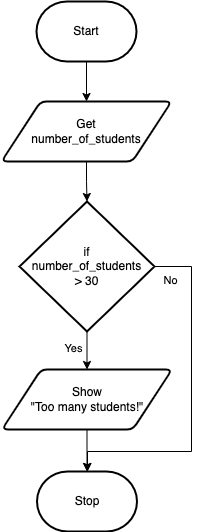

The diagram above was exported from draw.io. Its source (the exported page's mxGraphModel, read from the mxfile embedded in the PNG):
<mxGraphModel dx="662" dy="523" grid="1" gridSize="10" guides="1" tooltips="1" connect="1" arrows="1" fold="1" page="1" pageScale="1" pageWidth="850" pageHeight="1100" math="0" shadow="0">
  <root>
    <mxCell id="0" />
    <mxCell id="1" parent="0" />
    <mxCell id="59" style="edgeStyle=orthogonalEdgeStyle;html=1;rounded=0;" parent="1" source="57" target="58" edge="1">
      <mxGeometry relative="1" as="geometry" />
    </mxCell>
    <mxCell id="57" value="Start" style="strokeWidth=2;html=1;shape=mxgraph.flowchart.terminator;whiteSpace=wrap;" parent="1" vertex="1">
      <mxGeometry x="375" y="110" width="100" height="60" as="geometry" />
    </mxCell>
    <mxCell id="72" style="edgeStyle=orthogonalEdgeStyle;html=1;rounded=0;" parent="1" source="58" target="70" edge="1">
      <mxGeometry relative="1" as="geometry" />
    </mxCell>
    <mxCell id="58" value="Get&lt;br&gt;number_of_students" style="shape=parallelogram;html=1;strokeWidth=2;perimeter=parallelogramPerimeter;whiteSpace=wrap;rounded=1;arcSize=12;size=0.23;" parent="1" vertex="1">
      <mxGeometry x="340" y="210" width="170" height="60" as="geometry" />
    </mxCell>
    <mxCell id="68" value="Stop" style="strokeWidth=2;html=1;shape=mxgraph.flowchart.terminator;whiteSpace=wrap;" parent="1" vertex="1">
      <mxGeometry x="375.5" y="580" width="100" height="60" as="geometry" />
    </mxCell>
    <mxCell id="73" style="edgeStyle=orthogonalEdgeStyle;shape=connector;rounded=0;html=1;labelBackgroundColor=default;strokeColor=default;fontFamily=Helvetica;fontSize=11;fontColor=default;endArrow=classic;" parent="1" source="70" target="71" edge="1">
      <mxGeometry relative="1" as="geometry" />
    </mxCell>
    <mxCell id="81" style="edgeStyle=orthogonalEdgeStyle;shape=connector;rounded=0;html=1;labelBackgroundColor=default;strokeColor=default;fontFamily=Helvetica;fontSize=11;fontColor=default;endArrow=classic;" parent="1" source="70" target="68" edge="1">
      <mxGeometry relative="1" as="geometry">
        <Array as="points">
          <mxPoint x="530" y="375" />
          <mxPoint x="530" y="560" />
          <mxPoint x="426" y="560" />
        </Array>
      </mxGeometry>
    </mxCell>
    <mxCell id="70" value="if&lt;br&gt;number_of_students&lt;br&gt;&amp;gt; 30" style="strokeWidth=2;html=1;shape=mxgraph.flowchart.decision;whiteSpace=wrap;" parent="1" vertex="1">
      <mxGeometry x="358" y="310" width="135" height="130" as="geometry" />
    </mxCell>
    <mxCell id="78" style="edgeStyle=orthogonalEdgeStyle;shape=connector;rounded=0;html=1;entryX=0.5;entryY=0;entryDx=0;entryDy=0;entryPerimeter=0;labelBackgroundColor=default;strokeColor=default;fontFamily=Helvetica;fontSize=11;fontColor=default;endArrow=classic;" parent="1" source="71" target="68" edge="1">
      <mxGeometry relative="1" as="geometry" />
    </mxCell>
    <mxCell id="71" value="Show&lt;br&gt;&quot;Too many students!&quot;" style="shape=parallelogram;html=1;strokeWidth=2;perimeter=parallelogramPerimeter;whiteSpace=wrap;rounded=1;arcSize=12;size=0.23;" parent="1" vertex="1">
      <mxGeometry x="340.5" y="478" width="170" height="60" as="geometry" />
    </mxCell>
    <mxCell id="79" value="Yes" style="text;html=1;align=center;verticalAlign=middle;resizable=0;points=[];autosize=1;strokeColor=none;fillColor=none;fontSize=11;fontFamily=Helvetica;fontColor=default;" parent="1" vertex="1">
      <mxGeometry x="392" y="442" width="40" height="30" as="geometry" />
    </mxCell>
    <mxCell id="80" value="No" style="text;html=1;align=center;verticalAlign=middle;resizable=0;points=[];autosize=1;strokeColor=none;fillColor=none;fontSize=11;fontFamily=Helvetica;fontColor=default;" parent="1" vertex="1">
      <mxGeometry x="489" y="374" width="40" height="30" as="geometry" />
    </mxCell>
  </root>
</mxGraphModel>